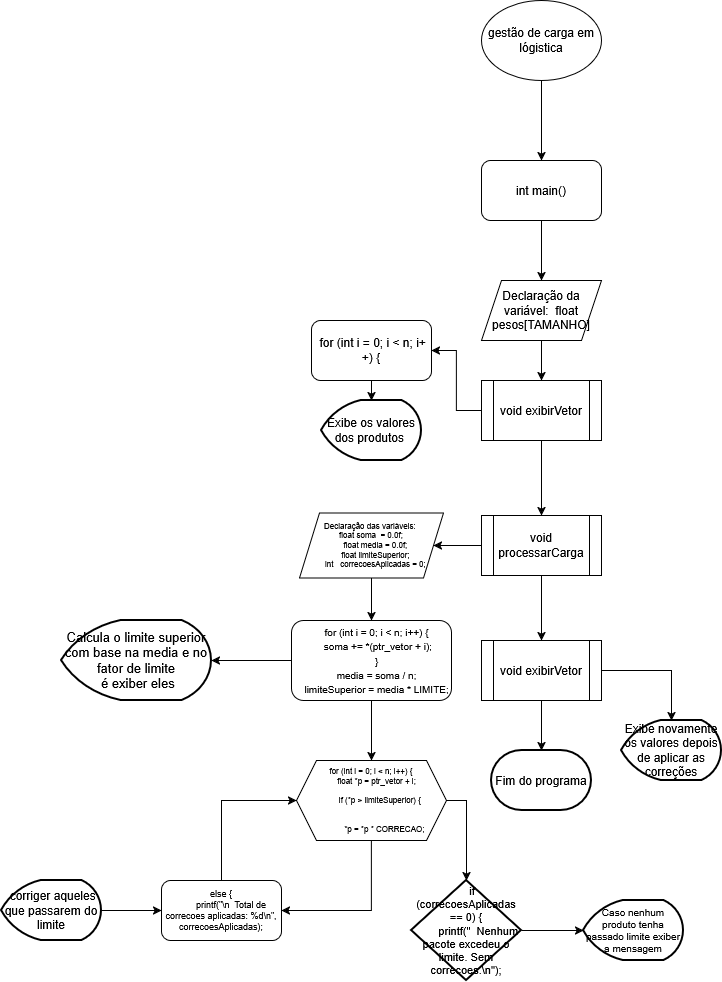

The diagram above was exported from draw.io. Its source (the exported page's mxGraphModel, read from the mxfile embedded in the PNG):
<mxGraphModel dx="1414" dy="768" grid="1" gridSize="10" guides="1" tooltips="1" connect="1" arrows="1" fold="1" page="1" pageScale="1" pageWidth="827" pageHeight="1169" math="0" shadow="0">
  <root>
    <mxCell id="0" />
    <mxCell id="1" parent="0" />
    <mxCell id="JCf8J7noa0sk5IqRa2vd-3" edge="1" parent="1" source="JCf8J7noa0sk5IqRa2vd-1" style="edgeStyle=orthogonalEdgeStyle;rounded=0;orthogonalLoop=1;jettySize=auto;html=1;" target="JCf8J7noa0sk5IqRa2vd-2" value="">
      <mxGeometry relative="1" as="geometry" />
    </mxCell>
    <mxCell id="JCf8J7noa0sk5IqRa2vd-1" parent="1" style="ellipse;whiteSpace=wrap;html=1;" value="gestão de carga em lógistica" vertex="1">
      <mxGeometry height="80" width="120" x="560" y="10" as="geometry" />
    </mxCell>
    <mxCell id="JCf8J7noa0sk5IqRa2vd-5" edge="1" parent="1" source="JCf8J7noa0sk5IqRa2vd-2" style="edgeStyle=orthogonalEdgeStyle;rounded=0;orthogonalLoop=1;jettySize=auto;html=1;" target="JCf8J7noa0sk5IqRa2vd-4" value="">
      <mxGeometry relative="1" as="geometry" />
    </mxCell>
    <mxCell id="JCf8J7noa0sk5IqRa2vd-2" parent="1" style="rounded=1;whiteSpace=wrap;html=1;" value="int main()" vertex="1">
      <mxGeometry height="60" width="120" x="560" y="170" as="geometry" />
    </mxCell>
    <mxCell id="JCf8J7noa0sk5IqRa2vd-7" edge="1" parent="1" source="JCf8J7noa0sk5IqRa2vd-4" style="edgeStyle=orthogonalEdgeStyle;rounded=0;orthogonalLoop=1;jettySize=auto;html=1;" target="JCf8J7noa0sk5IqRa2vd-6" value="">
      <mxGeometry relative="1" as="geometry" />
    </mxCell>
    <mxCell id="JCf8J7noa0sk5IqRa2vd-4" parent="1" style="shape=parallelogram;perimeter=parallelogramPerimeter;whiteSpace=wrap;html=1;fixedSize=1;" value="&lt;div&gt;Declaração da variável:&amp;nbsp; float pesos[TAMANHO]&lt;/div&gt;" vertex="1">
      <mxGeometry height="60" width="120" x="560" y="290" as="geometry" />
    </mxCell>
    <mxCell id="JCf8J7noa0sk5IqRa2vd-11" edge="1" parent="1" source="JCf8J7noa0sk5IqRa2vd-6" style="edgeStyle=orthogonalEdgeStyle;rounded=0;orthogonalLoop=1;jettySize=auto;html=1;" target="JCf8J7noa0sk5IqRa2vd-10" value="">
      <mxGeometry relative="1" as="geometry" />
    </mxCell>
    <mxCell id="JCf8J7noa0sk5IqRa2vd-14" edge="1" parent="1" source="JCf8J7noa0sk5IqRa2vd-6" style="edgeStyle=orthogonalEdgeStyle;rounded=0;orthogonalLoop=1;jettySize=auto;html=1;" target="JCf8J7noa0sk5IqRa2vd-13" value="">
      <mxGeometry relative="1" as="geometry" />
    </mxCell>
    <mxCell id="JCf8J7noa0sk5IqRa2vd-6" parent="1" style="shape=process;whiteSpace=wrap;html=1;backgroundOutline=1;" value="void exibirVetor" vertex="1">
      <mxGeometry height="60" width="120" x="560" y="390" as="geometry" />
    </mxCell>
    <mxCell id="JCf8J7noa0sk5IqRa2vd-8" parent="1" style="strokeWidth=2;html=1;shape=mxgraph.flowchart.display;whiteSpace=wrap;" value="Exibe os valores dos produtos&amp;nbsp;" vertex="1">
      <mxGeometry height="60" width="100" x="400" y="410" as="geometry" />
    </mxCell>
    <mxCell id="JCf8J7noa0sk5IqRa2vd-12" edge="1" parent="1" source="JCf8J7noa0sk5IqRa2vd-10" style="edgeStyle=orthogonalEdgeStyle;rounded=0;orthogonalLoop=1;jettySize=auto;html=1;" target="JCf8J7noa0sk5IqRa2vd-8" value="">
      <mxGeometry relative="1" as="geometry" />
    </mxCell>
    <mxCell id="JCf8J7noa0sk5IqRa2vd-10" parent="1" style="rounded=1;whiteSpace=wrap;html=1;" value="&amp;nbsp;for (int i = 0; i &amp;lt; n; i++) {" vertex="1">
      <mxGeometry height="60" width="120" x="390" y="330" as="geometry" />
    </mxCell>
    <mxCell id="JCf8J7noa0sk5IqRa2vd-18" edge="1" parent="1" source="JCf8J7noa0sk5IqRa2vd-13" style="edgeStyle=orthogonalEdgeStyle;rounded=0;orthogonalLoop=1;jettySize=auto;html=1;" target="JCf8J7noa0sk5IqRa2vd-17" value="">
      <mxGeometry relative="1" as="geometry" />
    </mxCell>
    <mxCell id="JCf8J7noa0sk5IqRa2vd-46" edge="1" parent="1" source="JCf8J7noa0sk5IqRa2vd-13" style="edgeStyle=orthogonalEdgeStyle;rounded=0;orthogonalLoop=1;jettySize=auto;html=1;" target="JCf8J7noa0sk5IqRa2vd-45" value="">
      <mxGeometry relative="1" as="geometry" />
    </mxCell>
    <mxCell id="JCf8J7noa0sk5IqRa2vd-13" parent="1" style="shape=process;whiteSpace=wrap;html=1;backgroundOutline=1;" value="void processarCarga" vertex="1">
      <mxGeometry height="60" width="120" x="560" y="525" as="geometry" />
    </mxCell>
    <mxCell id="JCf8J7noa0sk5IqRa2vd-20" edge="1" parent="1" source="JCf8J7noa0sk5IqRa2vd-17" style="edgeStyle=orthogonalEdgeStyle;rounded=0;orthogonalLoop=1;jettySize=auto;html=1;" target="JCf8J7noa0sk5IqRa2vd-19" value="">
      <mxGeometry relative="1" as="geometry" />
    </mxCell>
    <mxCell id="JCf8J7noa0sk5IqRa2vd-17" parent="1" style="shape=parallelogram;perimeter=parallelogramPerimeter;whiteSpace=wrap;html=1;fixedSize=1;fontSize=8;" value="&lt;div&gt;Declaração das variáveis:&amp;nbsp;&lt;/div&gt;&lt;div&gt;float soma&amp;nbsp; = 0.0f;&lt;/div&gt;&amp;nbsp; &amp;nbsp; float media = 0.0f;&lt;br&gt;&amp;nbsp; &amp;nbsp; float limiteSuperior;&lt;br&gt;&amp;nbsp; &amp;nbsp; int&amp;nbsp; &amp;nbsp;correcoesAplicadas = 0;" vertex="1">
      <mxGeometry height="65" width="144" x="378" y="522.5" as="geometry" />
    </mxCell>
    <mxCell id="JCf8J7noa0sk5IqRa2vd-22" edge="1" parent="1" source="JCf8J7noa0sk5IqRa2vd-19" style="edgeStyle=orthogonalEdgeStyle;rounded=0;orthogonalLoop=1;jettySize=auto;html=1;" value="">
      <mxGeometry relative="1" as="geometry">
        <mxPoint x="290" y="670" as="targetPoint" />
      </mxGeometry>
    </mxCell>
    <mxCell id="JCf8J7noa0sk5IqRa2vd-30" edge="1" parent="1" source="JCf8J7noa0sk5IqRa2vd-19" style="edgeStyle=orthogonalEdgeStyle;rounded=0;orthogonalLoop=1;jettySize=auto;html=1;" target="JCf8J7noa0sk5IqRa2vd-29" value="">
      <mxGeometry relative="1" as="geometry" />
    </mxCell>
    <mxCell id="JCf8J7noa0sk5IqRa2vd-19" parent="1" style="rounded=1;whiteSpace=wrap;html=1;" value="&lt;font style=&quot;font-size: 10px;&quot;&gt;&amp;nbsp; &amp;nbsp; for (int i = 0; i &amp;lt; n; i++) {&lt;br&gt;&amp;nbsp; &amp;nbsp; &amp;nbsp; &amp;nbsp; soma += *(ptr_vetor + i);&amp;nbsp; &amp;nbsp;&lt;br&gt;&amp;nbsp; &amp;nbsp; }&lt;br&gt;&amp;nbsp; &amp;nbsp; media = soma / n;&lt;br&gt;&amp;nbsp; &amp;nbsp; limiteSuperior = media * LIMITE;&lt;/font&gt;" vertex="1">
      <mxGeometry height="80" width="160" x="370" y="630" as="geometry" />
    </mxCell>
    <mxCell id="JCf8J7noa0sk5IqRa2vd-23" parent="1" style="strokeWidth=2;html=1;shape=mxgraph.flowchart.display;whiteSpace=wrap;autosizeText=1;fontSize=13;" value="&lt;div align=&quot;center&quot;&gt;Calcula o limite superior com base na media e no fator de limite&lt;/div&gt;&amp;nbsp;é exiber eles" vertex="1">
      <mxGeometry height="80" width="150" x="140" y="630" as="geometry" />
    </mxCell>
    <mxCell id="JCf8J7noa0sk5IqRa2vd-57" edge="1" parent="1" source="JCf8J7noa0sk5IqRa2vd-29" style="edgeStyle=orthogonalEdgeStyle;rounded=0;orthogonalLoop=1;jettySize=auto;html=1;exitX=1;exitY=0.5;exitDx=0;exitDy=0;" target="JCf8J7noa0sk5IqRa2vd-39">
      <mxGeometry relative="1" as="geometry" />
    </mxCell>
    <mxCell id="JCf8J7noa0sk5IqRa2vd-61" edge="1" parent="1" source="JCf8J7noa0sk5IqRa2vd-29" style="edgeStyle=orthogonalEdgeStyle;rounded=0;orthogonalLoop=1;jettySize=auto;html=1;exitX=0.5;exitY=1;exitDx=0;exitDy=0;entryX=1;entryY=0.5;entryDx=0;entryDy=0;" target="JCf8J7noa0sk5IqRa2vd-34">
      <mxGeometry relative="1" as="geometry" />
    </mxCell>
    <mxCell id="JCf8J7noa0sk5IqRa2vd-29" parent="1" style="shape=hexagon;perimeter=hexagonPerimeter2;whiteSpace=wrap;html=1;fixedSize=1;autosizeText=1;fontSize=8;" value="for (int i = 0; i &amp;lt; n; i++) {&lt;br&gt;&amp;nbsp; &amp;nbsp; &amp;nbsp; &amp;nbsp; float *p = ptr_vetor + i;&amp;nbsp; &amp;nbsp;&lt;br&gt;&lt;br&gt;&amp;nbsp; &amp;nbsp; &amp;nbsp; &amp;nbsp; if (*p &amp;gt; limiteSuperior) {&lt;br&gt;&amp;nbsp; &amp;nbsp;&amp;nbsp;&lt;br&gt;&lt;br&gt;&amp;nbsp; &amp;nbsp; &amp;nbsp; &amp;nbsp; &amp;nbsp; &amp;nbsp; *p = *p * CORRECAO;" vertex="1">
      <mxGeometry height="80" width="150" x="375" y="770" as="geometry" />
    </mxCell>
    <mxCell id="JCf8J7noa0sk5IqRa2vd-62" edge="1" parent="1" source="JCf8J7noa0sk5IqRa2vd-34" style="edgeStyle=orthogonalEdgeStyle;rounded=0;orthogonalLoop=1;jettySize=auto;html=1;exitX=0.5;exitY=0;exitDx=0;exitDy=0;entryX=0;entryY=0.5;entryDx=0;entryDy=0;" target="JCf8J7noa0sk5IqRa2vd-29">
      <mxGeometry relative="1" as="geometry" />
    </mxCell>
    <mxCell id="JCf8J7noa0sk5IqRa2vd-34" parent="1" style="rounded=1;whiteSpace=wrap;html=1;autosizeText=1;fontSize=9;" value="else {&lt;br&gt;&amp;nbsp; &amp;nbsp; &amp;nbsp; &amp;nbsp; printf(&quot;\n&amp;nbsp; Total de correcoes aplicadas: %d\n&quot;, correcoesAplicadas);" vertex="1">
      <mxGeometry height="60" width="120" x="240" y="890" as="geometry" />
    </mxCell>
    <mxCell id="JCf8J7noa0sk5IqRa2vd-56" edge="1" parent="1" source="JCf8J7noa0sk5IqRa2vd-39" style="edgeStyle=orthogonalEdgeStyle;rounded=0;orthogonalLoop=1;jettySize=auto;html=1;" target="JCf8J7noa0sk5IqRa2vd-55" value="">
      <mxGeometry relative="1" as="geometry" />
    </mxCell>
    <mxCell id="JCf8J7noa0sk5IqRa2vd-39" parent="1" style="strokeWidth=2;html=1;shape=mxgraph.flowchart.decision;whiteSpace=wrap;autosizeText=1;fontSize=11;" value="&amp;nbsp; &amp;nbsp; if (correcoesAplicadas == 0) {&lt;br&gt;&amp;nbsp; &amp;nbsp; &amp;nbsp; &amp;nbsp; printf(&quot;&amp;nbsp; Nenhum pacote excedeu o limite. Sem correcoes.\n&quot;);" vertex="1">
      <mxGeometry height="100" width="110" x="490" y="890" as="geometry" />
    </mxCell>
    <mxCell id="JCf8J7noa0sk5IqRa2vd-51" edge="1" parent="1" source="JCf8J7noa0sk5IqRa2vd-45" style="edgeStyle=orthogonalEdgeStyle;rounded=0;orthogonalLoop=1;jettySize=auto;html=1;" target="JCf8J7noa0sk5IqRa2vd-50" value="">
      <mxGeometry relative="1" as="geometry" />
    </mxCell>
    <mxCell id="JCf8J7noa0sk5IqRa2vd-45" parent="1" style="shape=process;whiteSpace=wrap;html=1;backgroundOutline=1;" value="void exibirVetor" vertex="1">
      <mxGeometry height="60" width="120" x="560" y="650" as="geometry" />
    </mxCell>
    <mxCell id="JCf8J7noa0sk5IqRa2vd-48" parent="1" style="strokeWidth=2;html=1;shape=mxgraph.flowchart.display;whiteSpace=wrap;" value="Exibe novamente os valores depois de aplicar as correções" vertex="1">
      <mxGeometry height="60" width="100" x="700" y="730" as="geometry" />
    </mxCell>
    <mxCell id="JCf8J7noa0sk5IqRa2vd-49" edge="1" parent="1" source="JCf8J7noa0sk5IqRa2vd-45" style="edgeStyle=orthogonalEdgeStyle;rounded=0;orthogonalLoop=1;jettySize=auto;html=1;exitX=1;exitY=0.5;exitDx=0;exitDy=0;entryX=0.5;entryY=0;entryDx=0;entryDy=0;entryPerimeter=0;" target="JCf8J7noa0sk5IqRa2vd-48">
      <mxGeometry relative="1" as="geometry" />
    </mxCell>
    <mxCell id="JCf8J7noa0sk5IqRa2vd-50" parent="1" style="strokeWidth=2;html=1;shape=mxgraph.flowchart.terminator;whiteSpace=wrap;" value="Fim do programa" vertex="1">
      <mxGeometry height="60" width="100" x="570" y="760" as="geometry" />
    </mxCell>
    <mxCell id="JCf8J7noa0sk5IqRa2vd-54" edge="1" parent="1" source="JCf8J7noa0sk5IqRa2vd-52" style="edgeStyle=orthogonalEdgeStyle;rounded=0;orthogonalLoop=1;jettySize=auto;html=1;" target="JCf8J7noa0sk5IqRa2vd-34" value="">
      <mxGeometry relative="1" as="geometry" />
    </mxCell>
    <mxCell id="JCf8J7noa0sk5IqRa2vd-52" parent="1" style="strokeWidth=2;html=1;shape=mxgraph.flowchart.display;whiteSpace=wrap;autosizeText=1;fontSize=12;" value="&amp;nbsp;corriger aqueles que passarem do limite" vertex="1">
      <mxGeometry height="60" width="100" x="80" y="890" as="geometry" />
    </mxCell>
    <mxCell id="JCf8J7noa0sk5IqRa2vd-55" parent="1" style="strokeWidth=2;html=1;shape=mxgraph.flowchart.display;whiteSpace=wrap;autosizeText=1;fontSize=10;" value="Caso nenhum produto tenha passado limite exiber a mensagem" vertex="1">
      <mxGeometry height="60" width="100" x="662" y="910" as="geometry" />
    </mxCell>
  </root>
</mxGraphModel>